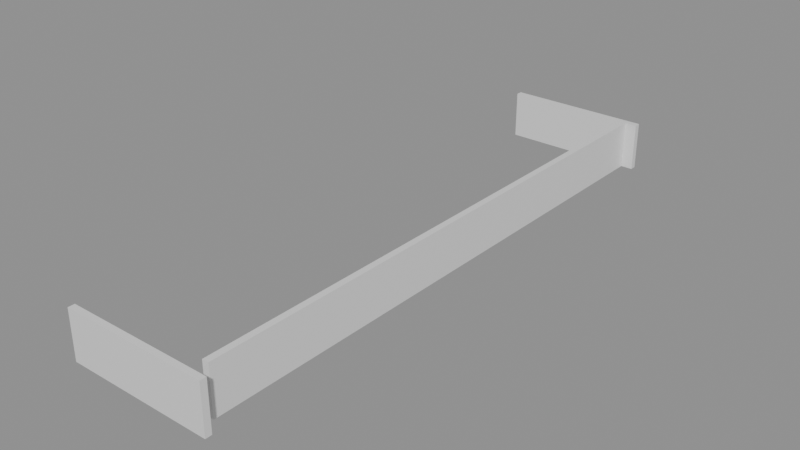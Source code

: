 # Source: building_lego.blend  (saved by Blender 5.0.119; exported with 4.5.12 LTS)
import bpy
from mathutils import Matrix  # noqa: F401  (used for matrix-valued properties, if any)

bpy.ops.wm.read_factory_settings(use_empty=True)
scene = bpy.context.scene
scene.name = 'Scene'

# ---- collections
col_01_paredes_externas = bpy.data.collections.new('01_Paredes_Externas'); scene.collection.children.link(col_01_paredes_externas)

# ---- materials (node trees are filled in below, after node groups)
mat_mat_parede_externa = bpy.data.materials.new('Mat_Parede_Externa')

# ---- material node trees
mat_mat_parede_externa.use_nodes = True; mat_mat_parede_externa.node_tree.nodes.clear()
_N = mat_mat_parede_externa.node_tree.nodes; _L = mat_mat_parede_externa.node_tree.links
n0 = _N.new('ShaderNodeBsdfPrincipled'); n0.name = 'BSDF - Pré-fundamentado'; n0.location = (-200, 100)
n1 = _N.new('ShaderNodeOutputMaterial'); n1.name = 'Saída de material'; n1.location = (200, 100)
_L.new(n0.outputs[0], n1.inputs[0])
n1.is_active_output = True

# ---- meshes
me_bloco_dungeon_wall_4568_1647_z0 = bpy.data.meshes.new('Bloco_dungeon_wall_4568_1647_z0')
me_bloco_dungeon_wall_4568_1647_z0.from_pydata([(-0.5, -0.175, -1.32), (0.5, -0.175, -1.32), (0.5, 0.175, -1.32), (-0.5, 0.175, -1.32), (-0.5, -0.175, 1.32), (0.5, -0.175, 1.32), (0.5, 0.175, 1.32), (-0.5, 0.175, 1.32)], [], [(0, 1, 2, 3), (4, 7, 6, 5), (0, 4, 5, 1), (2, 6, 7, 3), (0, 3, 7, 4), (1, 5, 6, 2)])
me_bloco_dungeon_wall_4568_1647_z0.materials.append(mat_mat_parede_externa)
me_bloco_dungeon_wall_4568_1647_z0.update()
me_bloco_dungeon_wall_4569_1647_z0 = bpy.data.meshes.new('Bloco_dungeon_wall_4569_1647_z0')
me_bloco_dungeon_wall_4569_1647_z0.from_pydata([(-0.5, -0.175, -1.32), (0.5, -0.175, -1.32), (0.5, 0.175, -1.32), (-0.5, 0.175, -1.32), (-0.5, -0.175, 1.32), (0.5, -0.175, 1.32), (0.5, 0.175, 1.32), (-0.5, 0.175, 1.32)], [], [(0, 1, 2, 3), (4, 7, 6, 5), (0, 4, 5, 1), (2, 6, 7, 3), (0, 3, 7, 4), (1, 5, 6, 2)])
me_bloco_dungeon_wall_4569_1647_z0.materials.append(mat_mat_parede_externa)
me_bloco_dungeon_wall_4569_1647_z0.update()
me_bloco_dungeon_wall_4570_1647_z0 = bpy.data.meshes.new('Bloco_dungeon_wall_4570_1647_z0')
me_bloco_dungeon_wall_4570_1647_z0.from_pydata([(-0.5, -0.175, -1.32), (0.5, -0.175, -1.32), (0.5, 0.175, -1.32), (-0.5, 0.175, -1.32), (-0.5, -0.175, 1.32), (0.5, -0.175, 1.32), (0.5, 0.175, 1.32), (-0.5, 0.175, 1.32)], [], [(0, 1, 2, 3), (4, 7, 6, 5), (0, 4, 5, 1), (2, 6, 7, 3), (0, 3, 7, 4), (1, 5, 6, 2)])
me_bloco_dungeon_wall_4570_1647_z0.materials.append(mat_mat_parede_externa)
me_bloco_dungeon_wall_4570_1647_z0.update()
me_bloco_dungeon_wall_4571_1647_z0 = bpy.data.meshes.new('Bloco_dungeon_wall_4571_1647_z0')
me_bloco_dungeon_wall_4571_1647_z0.from_pydata([(-0.5, -0.175, -1.32), (0.5, -0.175, -1.32), (0.5, 0.175, -1.32), (-0.5, 0.175, -1.32), (-0.5, -0.175, 1.32), (0.5, -0.175, 1.32), (0.5, 0.175, 1.32), (-0.5, 0.175, 1.32)], [], [(0, 1, 2, 3), (4, 7, 6, 5), (0, 4, 5, 1), (2, 6, 7, 3), (0, 3, 7, 4), (1, 5, 6, 2)])
me_bloco_dungeon_wall_4571_1647_z0.materials.append(mat_mat_parede_externa)
me_bloco_dungeon_wall_4571_1647_z0.update()
me_bloco_dungeon_wall_4572_1647_z0 = bpy.data.meshes.new('Bloco_dungeon_wall_4572_1647_z0')
me_bloco_dungeon_wall_4572_1647_z0.from_pydata([(-0.5, -0.175, -1.32), (0.5, -0.175, -1.32), (0.5, 0.175, -1.32), (-0.5, 0.175, -1.32), (-0.5, -0.175, 1.32), (0.5, -0.175, 1.32), (0.5, 0.175, 1.32), (-0.5, 0.175, 1.32)], [], [(0, 1, 2, 3), (4, 7, 6, 5), (0, 4, 5, 1), (2, 6, 7, 3), (0, 3, 7, 4), (1, 5, 6, 2)])
me_bloco_dungeon_wall_4572_1647_z0.materials.append(mat_mat_parede_externa)
me_bloco_dungeon_wall_4572_1647_z0.update()
me_bloco_dungeon_wall_4573_1647_z0 = bpy.data.meshes.new('Bloco_dungeon_wall_4573_1647_z0')
me_bloco_dungeon_wall_4573_1647_z0.from_pydata([(-0.5, -0.175, -1.32), (0.5, -0.175, -1.32), (0.5, 0.175, -1.32), (-0.5, 0.175, -1.32), (-0.5, -0.175, 1.32), (0.5, -0.175, 1.32), (0.5, 0.175, 1.32), (-0.5, 0.175, 1.32)], [], [(0, 1, 2, 3), (4, 7, 6, 5), (0, 4, 5, 1), (2, 6, 7, 3), (0, 3, 7, 4), (1, 5, 6, 2)])
me_bloco_dungeon_wall_4573_1647_z0.materials.append(mat_mat_parede_externa)
me_bloco_dungeon_wall_4573_1647_z0.update()
me_bloco_dungeon_wall_4574_1647_z0 = bpy.data.meshes.new('Bloco_dungeon_wall_4574_1647_z0')
me_bloco_dungeon_wall_4574_1647_z0.from_pydata([(-0.5, -0.175, -1.32), (0.5, -0.175, -1.32), (0.5, 0.175, -1.32), (-0.5, 0.175, -1.32), (-0.5, -0.175, 1.32), (0.5, -0.175, 1.32), (0.5, 0.175, 1.32), (-0.5, 0.175, 1.32)], [], [(0, 1, 2, 3), (4, 7, 6, 5), (0, 4, 5, 1), (2, 6, 7, 3), (0, 3, 7, 4), (1, 5, 6, 2)])
me_bloco_dungeon_wall_4574_1647_z0.materials.append(mat_mat_parede_externa)
me_bloco_dungeon_wall_4574_1647_z0.update()
me_bloco_dungeon_wall_4575_1647_z0 = bpy.data.meshes.new('Bloco_dungeon_wall_4575_1647_z0')
me_bloco_dungeon_wall_4575_1647_z0.from_pydata([(-0.5, -0.175, -1.32), (0.5, -0.175, -1.32), (0.5, 0.175, -1.32), (-0.5, 0.175, -1.32), (-0.5, -0.175, 1.32), (0.5, -0.175, 1.32), (0.5, 0.175, 1.32), (-0.5, 0.175, 1.32)], [], [(0, 1, 2, 3), (4, 7, 6, 5), (0, 4, 5, 1), (2, 6, 7, 3), (0, 3, 7, 4), (1, 5, 6, 2)])
me_bloco_dungeon_wall_4575_1647_z0.materials.append(mat_mat_parede_externa)
me_bloco_dungeon_wall_4575_1647_z0.update()
me_bloco_dungeon_wall_4568_1679_z0 = bpy.data.meshes.new('Bloco_dungeon_wall_4568_1679_z0')
me_bloco_dungeon_wall_4568_1679_z0.from_pydata([(-0.5, -0.175, -1.32), (0.5, -0.175, -1.32), (0.5, 0.175, -1.32), (-0.5, 0.175, -1.32), (-0.5, -0.175, 1.32), (0.5, -0.175, 1.32), (0.5, 0.175, 1.32), (-0.5, 0.175, 1.32)], [], [(0, 1, 2, 3), (4, 7, 6, 5), (0, 4, 5, 1), (2, 6, 7, 3), (0, 3, 7, 4), (1, 5, 6, 2)])
me_bloco_dungeon_wall_4568_1679_z0.materials.append(mat_mat_parede_externa)
me_bloco_dungeon_wall_4568_1679_z0.update()
me_bloco_dungeon_wall_4569_1679_z0 = bpy.data.meshes.new('Bloco_dungeon_wall_4569_1679_z0')
me_bloco_dungeon_wall_4569_1679_z0.from_pydata([(-0.5, -0.175, -1.32), (0.5, -0.175, -1.32), (0.5, 0.175, -1.32), (-0.5, 0.175, -1.32), (-0.5, -0.175, 1.32), (0.5, -0.175, 1.32), (0.5, 0.175, 1.32), (-0.5, 0.175, 1.32)], [], [(0, 1, 2, 3), (4, 7, 6, 5), (0, 4, 5, 1), (2, 6, 7, 3), (0, 3, 7, 4), (1, 5, 6, 2)])
me_bloco_dungeon_wall_4569_1679_z0.materials.append(mat_mat_parede_externa)
me_bloco_dungeon_wall_4569_1679_z0.update()
me_bloco_dungeon_wall_4570_1679_z0 = bpy.data.meshes.new('Bloco_dungeon_wall_4570_1679_z0')
me_bloco_dungeon_wall_4570_1679_z0.from_pydata([(-0.5, -0.175, -1.32), (0.5, -0.175, -1.32), (0.5, 0.175, -1.32), (-0.5, 0.175, -1.32), (-0.5, -0.175, 1.32), (0.5, -0.175, 1.32), (0.5, 0.175, 1.32), (-0.5, 0.175, 1.32)], [], [(0, 1, 2, 3), (4, 7, 6, 5), (0, 4, 5, 1), (2, 6, 7, 3), (0, 3, 7, 4), (1, 5, 6, 2)])
me_bloco_dungeon_wall_4570_1679_z0.materials.append(mat_mat_parede_externa)
me_bloco_dungeon_wall_4570_1679_z0.update()
me_bloco_dungeon_wall_4571_1679_z0 = bpy.data.meshes.new('Bloco_dungeon_wall_4571_1679_z0')
me_bloco_dungeon_wall_4571_1679_z0.from_pydata([(-0.5, -0.175, -1.32), (0.5, -0.175, -1.32), (0.5, 0.175, -1.32), (-0.5, 0.175, -1.32), (-0.5, -0.175, 1.32), (0.5, -0.175, 1.32), (0.5, 0.175, 1.32), (-0.5, 0.175, 1.32)], [], [(0, 1, 2, 3), (4, 7, 6, 5), (0, 4, 5, 1), (2, 6, 7, 3), (0, 3, 7, 4), (1, 5, 6, 2)])
me_bloco_dungeon_wall_4571_1679_z0.materials.append(mat_mat_parede_externa)
me_bloco_dungeon_wall_4571_1679_z0.update()
me_bloco_dungeon_wall_4572_1679_z0 = bpy.data.meshes.new('Bloco_dungeon_wall_4572_1679_z0')
me_bloco_dungeon_wall_4572_1679_z0.from_pydata([(-0.5, -0.175, -1.32), (0.5, -0.175, -1.32), (0.5, 0.175, -1.32), (-0.5, 0.175, -1.32), (-0.5, -0.175, 1.32), (0.5, -0.175, 1.32), (0.5, 0.175, 1.32), (-0.5, 0.175, 1.32)], [], [(0, 1, 2, 3), (4, 7, 6, 5), (0, 4, 5, 1), (2, 6, 7, 3), (0, 3, 7, 4), (1, 5, 6, 2)])
me_bloco_dungeon_wall_4572_1679_z0.materials.append(mat_mat_parede_externa)
me_bloco_dungeon_wall_4572_1679_z0.update()
me_bloco_dungeon_wall_4573_1679_z0 = bpy.data.meshes.new('Bloco_dungeon_wall_4573_1679_z0')
me_bloco_dungeon_wall_4573_1679_z0.from_pydata([(-0.5, -0.175, -1.32), (0.5, -0.175, -1.32), (0.5, 0.175, -1.32), (-0.5, 0.175, -1.32), (-0.5, -0.175, 1.32), (0.5, -0.175, 1.32), (0.5, 0.175, 1.32), (-0.5, 0.175, 1.32)], [], [(0, 1, 2, 3), (4, 7, 6, 5), (0, 4, 5, 1), (2, 6, 7, 3), (0, 3, 7, 4), (1, 5, 6, 2)])
me_bloco_dungeon_wall_4573_1679_z0.materials.append(mat_mat_parede_externa)
me_bloco_dungeon_wall_4573_1679_z0.update()
me_bloco_dungeon_wall_4574_1679_z0 = bpy.data.meshes.new('Bloco_dungeon_wall_4574_1679_z0')
me_bloco_dungeon_wall_4574_1679_z0.from_pydata([(-0.5, -0.175, -1.32), (0.5, -0.175, -1.32), (0.5, 0.175, -1.32), (-0.5, 0.175, -1.32), (-0.5, -0.175, 1.32), (0.5, -0.175, 1.32), (0.5, 0.175, 1.32), (-0.5, 0.175, 1.32)], [], [(0, 1, 2, 3), (4, 7, 6, 5), (0, 4, 5, 1), (2, 6, 7, 3), (0, 3, 7, 4), (1, 5, 6, 2)])
me_bloco_dungeon_wall_4574_1679_z0.materials.append(mat_mat_parede_externa)
me_bloco_dungeon_wall_4574_1679_z0.update()
me_bloco_dungeon_wall_4575_1679_z0 = bpy.data.meshes.new('Bloco_dungeon_wall_4575_1679_z0')
me_bloco_dungeon_wall_4575_1679_z0.from_pydata([(-0.5, -0.175, -1.32), (0.5, -0.175, -1.32), (0.5, 0.175, -1.32), (-0.5, 0.175, -1.32), (-0.5, -0.175, 1.32), (0.5, -0.175, 1.32), (0.5, 0.175, 1.32), (-0.5, 0.175, 1.32)], [], [(0, 1, 2, 3), (4, 7, 6, 5), (0, 4, 5, 1), (2, 6, 7, 3), (0, 3, 7, 4), (1, 5, 6, 2)])
me_bloco_dungeon_wall_4575_1679_z0.materials.append(mat_mat_parede_externa)
me_bloco_dungeon_wall_4575_1679_z0.update()
me_bloco_dungeon_wall_4575_1648_z0 = bpy.data.meshes.new('Bloco_dungeon_wall_4575_1648_z0')
me_bloco_dungeon_wall_4575_1648_z0.from_pydata([(-0.175, -0.5, -1.32), (0.175, -0.5, -1.32), (0.175, 0.5, -1.32), (-0.175, 0.5, -1.32), (-0.175, -0.5, 1.32), (0.175, -0.5, 1.32), (0.175, 0.5, 1.32), (-0.175, 0.5, 1.32)], [], [(0, 1, 2, 3), (4, 7, 6, 5), (0, 4, 5, 1), (2, 6, 7, 3), (0, 3, 7, 4), (1, 5, 6, 2)])
me_bloco_dungeon_wall_4575_1648_z0.materials.append(mat_mat_parede_externa)
me_bloco_dungeon_wall_4575_1648_z0.update()
me_bloco_dungeon_wall_4575_1649_z0 = bpy.data.meshes.new('Bloco_dungeon_wall_4575_1649_z0')
me_bloco_dungeon_wall_4575_1649_z0.from_pydata([(-0.175, -0.5, -1.32), (0.175, -0.5, -1.32), (0.175, 0.5, -1.32), (-0.175, 0.5, -1.32), (-0.175, -0.5, 1.32), (0.175, -0.5, 1.32), (0.175, 0.5, 1.32), (-0.175, 0.5, 1.32)], [], [(0, 1, 2, 3), (4, 7, 6, 5), (0, 4, 5, 1), (2, 6, 7, 3), (0, 3, 7, 4), (1, 5, 6, 2)])
me_bloco_dungeon_wall_4575_1649_z0.materials.append(mat_mat_parede_externa)
me_bloco_dungeon_wall_4575_1649_z0.update()
me_bloco_dungeon_wall_4575_1650_z0 = bpy.data.meshes.new('Bloco_dungeon_wall_4575_1650_z0')
me_bloco_dungeon_wall_4575_1650_z0.from_pydata([(-0.175, -0.5, -1.32), (0.175, -0.5, -1.32), (0.175, 0.5, -1.32), (-0.175, 0.5, -1.32), (-0.175, -0.5, 1.32), (0.175, -0.5, 1.32), (0.175, 0.5, 1.32), (-0.175, 0.5, 1.32)], [], [(0, 1, 2, 3), (4, 7, 6, 5), (0, 4, 5, 1), (2, 6, 7, 3), (0, 3, 7, 4), (1, 5, 6, 2)])
me_bloco_dungeon_wall_4575_1650_z0.materials.append(mat_mat_parede_externa)
me_bloco_dungeon_wall_4575_1650_z0.update()
me_bloco_dungeon_wall_4575_1651_z0 = bpy.data.meshes.new('Bloco_dungeon_wall_4575_1651_z0')
me_bloco_dungeon_wall_4575_1651_z0.from_pydata([(-0.175, -0.5, -1.32), (0.175, -0.5, -1.32), (0.175, 0.5, -1.32), (-0.175, 0.5, -1.32), (-0.175, -0.5, 1.32), (0.175, -0.5, 1.32), (0.175, 0.5, 1.32), (-0.175, 0.5, 1.32)], [], [(0, 1, 2, 3), (4, 7, 6, 5), (0, 4, 5, 1), (2, 6, 7, 3), (0, 3, 7, 4), (1, 5, 6, 2)])
me_bloco_dungeon_wall_4575_1651_z0.materials.append(mat_mat_parede_externa)
me_bloco_dungeon_wall_4575_1651_z0.update()
me_bloco_dungeon_wall_4575_1652_z0 = bpy.data.meshes.new('Bloco_dungeon_wall_4575_1652_z0')
me_bloco_dungeon_wall_4575_1652_z0.from_pydata([(-0.175, -0.5, -1.32), (0.175, -0.5, -1.32), (0.175, 0.5, -1.32), (-0.175, 0.5, -1.32), (-0.175, -0.5, 1.32), (0.175, -0.5, 1.32), (0.175, 0.5, 1.32), (-0.175, 0.5, 1.32)], [], [(0, 1, 2, 3), (4, 7, 6, 5), (0, 4, 5, 1), (2, 6, 7, 3), (0, 3, 7, 4), (1, 5, 6, 2)])
me_bloco_dungeon_wall_4575_1652_z0.materials.append(mat_mat_parede_externa)
me_bloco_dungeon_wall_4575_1652_z0.update()
me_bloco_dungeon_wall_4575_1653_z0 = bpy.data.meshes.new('Bloco_dungeon_wall_4575_1653_z0')
me_bloco_dungeon_wall_4575_1653_z0.from_pydata([(-0.175, -0.5, -1.32), (0.175, -0.5, -1.32), (0.175, 0.5, -1.32), (-0.175, 0.5, -1.32), (-0.175, -0.5, 1.32), (0.175, -0.5, 1.32), (0.175, 0.5, 1.32), (-0.175, 0.5, 1.32)], [], [(0, 1, 2, 3), (4, 7, 6, 5), (0, 4, 5, 1), (2, 6, 7, 3), (0, 3, 7, 4), (1, 5, 6, 2)])
me_bloco_dungeon_wall_4575_1653_z0.materials.append(mat_mat_parede_externa)
me_bloco_dungeon_wall_4575_1653_z0.update()
me_bloco_dungeon_wall_4575_1654_z0 = bpy.data.meshes.new('Bloco_dungeon_wall_4575_1654_z0')
me_bloco_dungeon_wall_4575_1654_z0.from_pydata([(-0.175, -0.5, -1.32), (0.175, -0.5, -1.32), (0.175, 0.5, -1.32), (-0.175, 0.5, -1.32), (-0.175, -0.5, 1.32), (0.175, -0.5, 1.32), (0.175, 0.5, 1.32), (-0.175, 0.5, 1.32)], [], [(0, 1, 2, 3), (4, 7, 6, 5), (0, 4, 5, 1), (2, 6, 7, 3), (0, 3, 7, 4), (1, 5, 6, 2)])
me_bloco_dungeon_wall_4575_1654_z0.materials.append(mat_mat_parede_externa)
me_bloco_dungeon_wall_4575_1654_z0.update()
me_bloco_dungeon_wall_4575_1655_z0 = bpy.data.meshes.new('Bloco_dungeon_wall_4575_1655_z0')
me_bloco_dungeon_wall_4575_1655_z0.from_pydata([(-0.175, -0.5, -1.32), (0.175, -0.5, -1.32), (0.175, 0.5, -1.32), (-0.175, 0.5, -1.32), (-0.175, -0.5, 1.32), (0.175, -0.5, 1.32), (0.175, 0.5, 1.32), (-0.175, 0.5, 1.32)], [], [(0, 1, 2, 3), (4, 7, 6, 5), (0, 4, 5, 1), (2, 6, 7, 3), (0, 3, 7, 4), (1, 5, 6, 2)])
me_bloco_dungeon_wall_4575_1655_z0.materials.append(mat_mat_parede_externa)
me_bloco_dungeon_wall_4575_1655_z0.update()
me_bloco_dungeon_wall_4575_1656_z0 = bpy.data.meshes.new('Bloco_dungeon_wall_4575_1656_z0')
me_bloco_dungeon_wall_4575_1656_z0.from_pydata([(-0.175, -0.5, -1.32), (0.175, -0.5, -1.32), (0.175, 0.5, -1.32), (-0.175, 0.5, -1.32), (-0.175, -0.5, 1.32), (0.175, -0.5, 1.32), (0.175, 0.5, 1.32), (-0.175, 0.5, 1.32)], [], [(0, 1, 2, 3), (4, 7, 6, 5), (0, 4, 5, 1), (2, 6, 7, 3), (0, 3, 7, 4), (1, 5, 6, 2)])
me_bloco_dungeon_wall_4575_1656_z0.materials.append(mat_mat_parede_externa)
me_bloco_dungeon_wall_4575_1656_z0.update()
me_bloco_dungeon_wall_4575_1657_z0 = bpy.data.meshes.new('Bloco_dungeon_wall_4575_1657_z0')
me_bloco_dungeon_wall_4575_1657_z0.from_pydata([(-0.175, -0.5, -1.32), (0.175, -0.5, -1.32), (0.175, 0.5, -1.32), (-0.175, 0.5, -1.32), (-0.175, -0.5, 1.32), (0.175, -0.5, 1.32), (0.175, 0.5, 1.32), (-0.175, 0.5, 1.32)], [], [(0, 1, 2, 3), (4, 7, 6, 5), (0, 4, 5, 1), (2, 6, 7, 3), (0, 3, 7, 4), (1, 5, 6, 2)])
me_bloco_dungeon_wall_4575_1657_z0.materials.append(mat_mat_parede_externa)
me_bloco_dungeon_wall_4575_1657_z0.update()
me_bloco_dungeon_wall_4575_1658_z0 = bpy.data.meshes.new('Bloco_dungeon_wall_4575_1658_z0')
me_bloco_dungeon_wall_4575_1658_z0.from_pydata([(-0.175, -0.5, -1.32), (0.175, -0.5, -1.32), (0.175, 0.5, -1.32), (-0.175, 0.5, -1.32), (-0.175, -0.5, 1.32), (0.175, -0.5, 1.32), (0.175, 0.5, 1.32), (-0.175, 0.5, 1.32)], [], [(0, 1, 2, 3), (4, 7, 6, 5), (0, 4, 5, 1), (2, 6, 7, 3), (0, 3, 7, 4), (1, 5, 6, 2)])
me_bloco_dungeon_wall_4575_1658_z0.materials.append(mat_mat_parede_externa)
me_bloco_dungeon_wall_4575_1658_z0.update()
me_bloco_dungeon_wall_4575_1659_z0 = bpy.data.meshes.new('Bloco_dungeon_wall_4575_1659_z0')
me_bloco_dungeon_wall_4575_1659_z0.from_pydata([(-0.175, -0.5, -1.32), (0.175, -0.5, -1.32), (0.175, 0.5, -1.32), (-0.175, 0.5, -1.32), (-0.175, -0.5, 1.32), (0.175, -0.5, 1.32), (0.175, 0.5, 1.32), (-0.175, 0.5, 1.32)], [], [(0, 1, 2, 3), (4, 7, 6, 5), (0, 4, 5, 1), (2, 6, 7, 3), (0, 3, 7, 4), (1, 5, 6, 2)])
me_bloco_dungeon_wall_4575_1659_z0.materials.append(mat_mat_parede_externa)
me_bloco_dungeon_wall_4575_1659_z0.update()
me_bloco_dungeon_wall_4575_1660_z0 = bpy.data.meshes.new('Bloco_dungeon_wall_4575_1660_z0')
me_bloco_dungeon_wall_4575_1660_z0.from_pydata([(-0.175, -0.5, -1.32), (0.175, -0.5, -1.32), (0.175, 0.5, -1.32), (-0.175, 0.5, -1.32), (-0.175, -0.5, 1.32), (0.175, -0.5, 1.32), (0.175, 0.5, 1.32), (-0.175, 0.5, 1.32)], [], [(0, 1, 2, 3), (4, 7, 6, 5), (0, 4, 5, 1), (2, 6, 7, 3), (0, 3, 7, 4), (1, 5, 6, 2)])
me_bloco_dungeon_wall_4575_1660_z0.materials.append(mat_mat_parede_externa)
me_bloco_dungeon_wall_4575_1660_z0.update()
me_bloco_dungeon_wall_4575_1661_z0 = bpy.data.meshes.new('Bloco_dungeon_wall_4575_1661_z0')
me_bloco_dungeon_wall_4575_1661_z0.from_pydata([(-0.175, -0.5, -1.32), (0.175, -0.5, -1.32), (0.175, 0.5, -1.32), (-0.175, 0.5, -1.32), (-0.175, -0.5, 1.32), (0.175, -0.5, 1.32), (0.175, 0.5, 1.32), (-0.175, 0.5, 1.32)], [], [(0, 1, 2, 3), (4, 7, 6, 5), (0, 4, 5, 1), (2, 6, 7, 3), (0, 3, 7, 4), (1, 5, 6, 2)])
me_bloco_dungeon_wall_4575_1661_z0.materials.append(mat_mat_parede_externa)
me_bloco_dungeon_wall_4575_1661_z0.update()
me_bloco_dungeon_wall_4575_1662_z0 = bpy.data.meshes.new('Bloco_dungeon_wall_4575_1662_z0')
me_bloco_dungeon_wall_4575_1662_z0.from_pydata([(-0.175, -0.5, -1.32), (0.175, -0.5, -1.32), (0.175, 0.5, -1.32), (-0.175, 0.5, -1.32), (-0.175, -0.5, 1.32), (0.175, -0.5, 1.32), (0.175, 0.5, 1.32), (-0.175, 0.5, 1.32)], [], [(0, 1, 2, 3), (4, 7, 6, 5), (0, 4, 5, 1), (2, 6, 7, 3), (0, 3, 7, 4), (1, 5, 6, 2)])
me_bloco_dungeon_wall_4575_1662_z0.materials.append(mat_mat_parede_externa)
me_bloco_dungeon_wall_4575_1662_z0.update()
me_bloco_dungeon_wall_4575_1663_z0 = bpy.data.meshes.new('Bloco_dungeon_wall_4575_1663_z0')
me_bloco_dungeon_wall_4575_1663_z0.from_pydata([(-0.175, -0.5, -1.32), (0.175, -0.5, -1.32), (0.175, 0.5, -1.32), (-0.175, 0.5, -1.32), (-0.175, -0.5, 1.32), (0.175, -0.5, 1.32), (0.175, 0.5, 1.32), (-0.175, 0.5, 1.32)], [], [(0, 1, 2, 3), (4, 7, 6, 5), (0, 4, 5, 1), (2, 6, 7, 3), (0, 3, 7, 4), (1, 5, 6, 2)])
me_bloco_dungeon_wall_4575_1663_z0.materials.append(mat_mat_parede_externa)
me_bloco_dungeon_wall_4575_1663_z0.update()
me_bloco_dungeon_wall_4575_1664_z0 = bpy.data.meshes.new('Bloco_dungeon_wall_4575_1664_z0')
me_bloco_dungeon_wall_4575_1664_z0.from_pydata([(-0.175, -0.5, -1.32), (0.175, -0.5, -1.32), (0.175, 0.5, -1.32), (-0.175, 0.5, -1.32), (-0.175, -0.5, 1.32), (0.175, -0.5, 1.32), (0.175, 0.5, 1.32), (-0.175, 0.5, 1.32)], [], [(0, 1, 2, 3), (4, 7, 6, 5), (0, 4, 5, 1), (2, 6, 7, 3), (0, 3, 7, 4), (1, 5, 6, 2)])
me_bloco_dungeon_wall_4575_1664_z0.materials.append(mat_mat_parede_externa)
me_bloco_dungeon_wall_4575_1664_z0.update()
me_bloco_dungeon_wall_4575_1665_z0 = bpy.data.meshes.new('Bloco_dungeon_wall_4575_1665_z0')
me_bloco_dungeon_wall_4575_1665_z0.from_pydata([(-0.175, -0.5, -1.32), (0.175, -0.5, -1.32), (0.175, 0.5, -1.32), (-0.175, 0.5, -1.32), (-0.175, -0.5, 1.32), (0.175, -0.5, 1.32), (0.175, 0.5, 1.32), (-0.175, 0.5, 1.32)], [], [(0, 1, 2, 3), (4, 7, 6, 5), (0, 4, 5, 1), (2, 6, 7, 3), (0, 3, 7, 4), (1, 5, 6, 2)])
me_bloco_dungeon_wall_4575_1665_z0.materials.append(mat_mat_parede_externa)
me_bloco_dungeon_wall_4575_1665_z0.update()
me_bloco_dungeon_wall_4575_1666_z0 = bpy.data.meshes.new('Bloco_dungeon_wall_4575_1666_z0')
me_bloco_dungeon_wall_4575_1666_z0.from_pydata([(-0.175, -0.5, -1.32), (0.175, -0.5, -1.32), (0.175, 0.5, -1.32), (-0.175, 0.5, -1.32), (-0.175, -0.5, 1.32), (0.175, -0.5, 1.32), (0.175, 0.5, 1.32), (-0.175, 0.5, 1.32)], [], [(0, 1, 2, 3), (4, 7, 6, 5), (0, 4, 5, 1), (2, 6, 7, 3), (0, 3, 7, 4), (1, 5, 6, 2)])
me_bloco_dungeon_wall_4575_1666_z0.materials.append(mat_mat_parede_externa)
me_bloco_dungeon_wall_4575_1666_z0.update()
me_bloco_dungeon_wall_4575_1667_z0 = bpy.data.meshes.new('Bloco_dungeon_wall_4575_1667_z0')
me_bloco_dungeon_wall_4575_1667_z0.from_pydata([(-0.175, -0.5, -1.32), (0.175, -0.5, -1.32), (0.175, 0.5, -1.32), (-0.175, 0.5, -1.32), (-0.175, -0.5, 1.32), (0.175, -0.5, 1.32), (0.175, 0.5, 1.32), (-0.175, 0.5, 1.32)], [], [(0, 1, 2, 3), (4, 7, 6, 5), (0, 4, 5, 1), (2, 6, 7, 3), (0, 3, 7, 4), (1, 5, 6, 2)])
me_bloco_dungeon_wall_4575_1667_z0.materials.append(mat_mat_parede_externa)
me_bloco_dungeon_wall_4575_1667_z0.update()
me_bloco_dungeon_wall_4575_1668_z0 = bpy.data.meshes.new('Bloco_dungeon_wall_4575_1668_z0')
me_bloco_dungeon_wall_4575_1668_z0.from_pydata([(-0.175, -0.5, -1.32), (0.175, -0.5, -1.32), (0.175, 0.5, -1.32), (-0.175, 0.5, -1.32), (-0.175, -0.5, 1.32), (0.175, -0.5, 1.32), (0.175, 0.5, 1.32), (-0.175, 0.5, 1.32)], [], [(0, 1, 2, 3), (4, 7, 6, 5), (0, 4, 5, 1), (2, 6, 7, 3), (0, 3, 7, 4), (1, 5, 6, 2)])
me_bloco_dungeon_wall_4575_1668_z0.materials.append(mat_mat_parede_externa)
me_bloco_dungeon_wall_4575_1668_z0.update()
me_bloco_dungeon_wall_4575_1669_z0 = bpy.data.meshes.new('Bloco_dungeon_wall_4575_1669_z0')
me_bloco_dungeon_wall_4575_1669_z0.from_pydata([(-0.175, -0.5, -1.32), (0.175, -0.5, -1.32), (0.175, 0.5, -1.32), (-0.175, 0.5, -1.32), (-0.175, -0.5, 1.32), (0.175, -0.5, 1.32), (0.175, 0.5, 1.32), (-0.175, 0.5, 1.32)], [], [(0, 1, 2, 3), (4, 7, 6, 5), (0, 4, 5, 1), (2, 6, 7, 3), (0, 3, 7, 4), (1, 5, 6, 2)])
me_bloco_dungeon_wall_4575_1669_z0.materials.append(mat_mat_parede_externa)
me_bloco_dungeon_wall_4575_1669_z0.update()
me_bloco_dungeon_wall_4575_1670_z0 = bpy.data.meshes.new('Bloco_dungeon_wall_4575_1670_z0')
me_bloco_dungeon_wall_4575_1670_z0.from_pydata([(-0.175, -0.5, -1.32), (0.175, -0.5, -1.32), (0.175, 0.5, -1.32), (-0.175, 0.5, -1.32), (-0.175, -0.5, 1.32), (0.175, -0.5, 1.32), (0.175, 0.5, 1.32), (-0.175, 0.5, 1.32)], [], [(0, 1, 2, 3), (4, 7, 6, 5), (0, 4, 5, 1), (2, 6, 7, 3), (0, 3, 7, 4), (1, 5, 6, 2)])
me_bloco_dungeon_wall_4575_1670_z0.materials.append(mat_mat_parede_externa)
me_bloco_dungeon_wall_4575_1670_z0.update()
me_bloco_dungeon_wall_4575_1671_z0 = bpy.data.meshes.new('Bloco_dungeon_wall_4575_1671_z0')
me_bloco_dungeon_wall_4575_1671_z0.from_pydata([(-0.175, -0.5, -1.32), (0.175, -0.5, -1.32), (0.175, 0.5, -1.32), (-0.175, 0.5, -1.32), (-0.175, -0.5, 1.32), (0.175, -0.5, 1.32), (0.175, 0.5, 1.32), (-0.175, 0.5, 1.32)], [], [(0, 1, 2, 3), (4, 7, 6, 5), (0, 4, 5, 1), (2, 6, 7, 3), (0, 3, 7, 4), (1, 5, 6, 2)])
me_bloco_dungeon_wall_4575_1671_z0.materials.append(mat_mat_parede_externa)
me_bloco_dungeon_wall_4575_1671_z0.update()
me_bloco_dungeon_wall_4575_1672_z0 = bpy.data.meshes.new('Bloco_dungeon_wall_4575_1672_z0')
me_bloco_dungeon_wall_4575_1672_z0.from_pydata([(-0.175, -0.5, -1.32), (0.175, -0.5, -1.32), (0.175, 0.5, -1.32), (-0.175, 0.5, -1.32), (-0.175, -0.5, 1.32), (0.175, -0.5, 1.32), (0.175, 0.5, 1.32), (-0.175, 0.5, 1.32)], [], [(0, 1, 2, 3), (4, 7, 6, 5), (0, 4, 5, 1), (2, 6, 7, 3), (0, 3, 7, 4), (1, 5, 6, 2)])
me_bloco_dungeon_wall_4575_1672_z0.materials.append(mat_mat_parede_externa)
me_bloco_dungeon_wall_4575_1672_z0.update()
me_bloco_dungeon_wall_4575_1673_z0 = bpy.data.meshes.new('Bloco_dungeon_wall_4575_1673_z0')
me_bloco_dungeon_wall_4575_1673_z0.from_pydata([(-0.175, -0.5, -1.32), (0.175, -0.5, -1.32), (0.175, 0.5, -1.32), (-0.175, 0.5, -1.32), (-0.175, -0.5, 1.32), (0.175, -0.5, 1.32), (0.175, 0.5, 1.32), (-0.175, 0.5, 1.32)], [], [(0, 1, 2, 3), (4, 7, 6, 5), (0, 4, 5, 1), (2, 6, 7, 3), (0, 3, 7, 4), (1, 5, 6, 2)])
me_bloco_dungeon_wall_4575_1673_z0.materials.append(mat_mat_parede_externa)
me_bloco_dungeon_wall_4575_1673_z0.update()
me_bloco_dungeon_wall_4575_1674_z0 = bpy.data.meshes.new('Bloco_dungeon_wall_4575_1674_z0')
me_bloco_dungeon_wall_4575_1674_z0.from_pydata([(-0.175, -0.5, -1.32), (0.175, -0.5, -1.32), (0.175, 0.5, -1.32), (-0.175, 0.5, -1.32), (-0.175, -0.5, 1.32), (0.175, -0.5, 1.32), (0.175, 0.5, 1.32), (-0.175, 0.5, 1.32)], [], [(0, 1, 2, 3), (4, 7, 6, 5), (0, 4, 5, 1), (2, 6, 7, 3), (0, 3, 7, 4), (1, 5, 6, 2)])
me_bloco_dungeon_wall_4575_1674_z0.materials.append(mat_mat_parede_externa)
me_bloco_dungeon_wall_4575_1674_z0.update()
me_bloco_dungeon_wall_4575_1675_z0 = bpy.data.meshes.new('Bloco_dungeon_wall_4575_1675_z0')
me_bloco_dungeon_wall_4575_1675_z0.from_pydata([(-0.175, -0.5, -1.32), (0.175, -0.5, -1.32), (0.175, 0.5, -1.32), (-0.175, 0.5, -1.32), (-0.175, -0.5, 1.32), (0.175, -0.5, 1.32), (0.175, 0.5, 1.32), (-0.175, 0.5, 1.32)], [], [(0, 1, 2, 3), (4, 7, 6, 5), (0, 4, 5, 1), (2, 6, 7, 3), (0, 3, 7, 4), (1, 5, 6, 2)])
me_bloco_dungeon_wall_4575_1675_z0.materials.append(mat_mat_parede_externa)
me_bloco_dungeon_wall_4575_1675_z0.update()
me_bloco_dungeon_wall_4575_1676_z0 = bpy.data.meshes.new('Bloco_dungeon_wall_4575_1676_z0')
me_bloco_dungeon_wall_4575_1676_z0.from_pydata([(-0.175, -0.5, -1.32), (0.175, -0.5, -1.32), (0.175, 0.5, -1.32), (-0.175, 0.5, -1.32), (-0.175, -0.5, 1.32), (0.175, -0.5, 1.32), (0.175, 0.5, 1.32), (-0.175, 0.5, 1.32)], [], [(0, 1, 2, 3), (4, 7, 6, 5), (0, 4, 5, 1), (2, 6, 7, 3), (0, 3, 7, 4), (1, 5, 6, 2)])
me_bloco_dungeon_wall_4575_1676_z0.materials.append(mat_mat_parede_externa)
me_bloco_dungeon_wall_4575_1676_z0.update()
me_bloco_dungeon_wall_4575_1677_z0 = bpy.data.meshes.new('Bloco_dungeon_wall_4575_1677_z0')
me_bloco_dungeon_wall_4575_1677_z0.from_pydata([(-0.175, -0.5, -1.32), (0.175, -0.5, -1.32), (0.175, 0.5, -1.32), (-0.175, 0.5, -1.32), (-0.175, -0.5, 1.32), (0.175, -0.5, 1.32), (0.175, 0.5, 1.32), (-0.175, 0.5, 1.32)], [], [(0, 1, 2, 3), (4, 7, 6, 5), (0, 4, 5, 1), (2, 6, 7, 3), (0, 3, 7, 4), (1, 5, 6, 2)])
me_bloco_dungeon_wall_4575_1677_z0.materials.append(mat_mat_parede_externa)
me_bloco_dungeon_wall_4575_1677_z0.update()
me_bloco_dungeon_wall_4575_1678_z0 = bpy.data.meshes.new('Bloco_dungeon_wall_4575_1678_z0')
me_bloco_dungeon_wall_4575_1678_z0.from_pydata([(-0.175, -0.5, -1.32), (0.175, -0.5, -1.32), (0.175, 0.5, -1.32), (-0.175, 0.5, -1.32), (-0.175, -0.5, 1.32), (0.175, -0.5, 1.32), (0.175, 0.5, 1.32), (-0.175, 0.5, 1.32)], [], [(0, 1, 2, 3), (4, 7, 6, 5), (0, 4, 5, 1), (2, 6, 7, 3), (0, 3, 7, 4), (1, 5, 6, 2)])
me_bloco_dungeon_wall_4575_1678_z0.materials.append(mat_mat_parede_externa)
me_bloco_dungeon_wall_4575_1678_z0.update()

# ---- objects
ob_parede_externa_norte_y1647_x4568_4575 = bpy.data.objects.new('Parede_Externa_Norte_Y1647_X4568_4575', None)
ob_bloco_dungeon_wall_4568_1647_z0 = bpy.data.objects.new('Bloco_dungeon_wall_4568_1647_z0', me_bloco_dungeon_wall_4568_1647_z0)
ob_bloco_dungeon_wall_4569_1647_z0 = bpy.data.objects.new('Bloco_dungeon_wall_4569_1647_z0', me_bloco_dungeon_wall_4569_1647_z0)
ob_bloco_dungeon_wall_4570_1647_z0 = bpy.data.objects.new('Bloco_dungeon_wall_4570_1647_z0', me_bloco_dungeon_wall_4570_1647_z0)
ob_bloco_dungeon_wall_4571_1647_z0 = bpy.data.objects.new('Bloco_dungeon_wall_4571_1647_z0', me_bloco_dungeon_wall_4571_1647_z0)
ob_bloco_dungeon_wall_4572_1647_z0 = bpy.data.objects.new('Bloco_dungeon_wall_4572_1647_z0', me_bloco_dungeon_wall_4572_1647_z0)
ob_bloco_dungeon_wall_4573_1647_z0 = bpy.data.objects.new('Bloco_dungeon_wall_4573_1647_z0', me_bloco_dungeon_wall_4573_1647_z0)
ob_bloco_dungeon_wall_4574_1647_z0 = bpy.data.objects.new('Bloco_dungeon_wall_4574_1647_z0', me_bloco_dungeon_wall_4574_1647_z0)
ob_bloco_dungeon_wall_4575_1647_z0 = bpy.data.objects.new('Bloco_dungeon_wall_4575_1647_z0', me_bloco_dungeon_wall_4575_1647_z0)
ob_parede_externa_sul_y1679_x4568_4575 = bpy.data.objects.new('Parede_Externa_Sul_Y1679_X4568_4575', None)
ob_bloco_dungeon_wall_4568_1679_z0 = bpy.data.objects.new('Bloco_dungeon_wall_4568_1679_z0', me_bloco_dungeon_wall_4568_1679_z0)
ob_bloco_dungeon_wall_4569_1679_z0 = bpy.data.objects.new('Bloco_dungeon_wall_4569_1679_z0', me_bloco_dungeon_wall_4569_1679_z0)
ob_bloco_dungeon_wall_4570_1679_z0 = bpy.data.objects.new('Bloco_dungeon_wall_4570_1679_z0', me_bloco_dungeon_wall_4570_1679_z0)
ob_bloco_dungeon_wall_4571_1679_z0 = bpy.data.objects.new('Bloco_dungeon_wall_4571_1679_z0', me_bloco_dungeon_wall_4571_1679_z0)
ob_bloco_dungeon_wall_4572_1679_z0 = bpy.data.objects.new('Bloco_dungeon_wall_4572_1679_z0', me_bloco_dungeon_wall_4572_1679_z0)
ob_bloco_dungeon_wall_4573_1679_z0 = bpy.data.objects.new('Bloco_dungeon_wall_4573_1679_z0', me_bloco_dungeon_wall_4573_1679_z0)
ob_bloco_dungeon_wall_4574_1679_z0 = bpy.data.objects.new('Bloco_dungeon_wall_4574_1679_z0', me_bloco_dungeon_wall_4574_1679_z0)
ob_bloco_dungeon_wall_4575_1679_z0 = bpy.data.objects.new('Bloco_dungeon_wall_4575_1679_z0', me_bloco_dungeon_wall_4575_1679_z0)
ob_parede_externa_leste_x4575_y1648_1678 = bpy.data.objects.new('Parede_Externa_Leste_X4575_Y1648_1678', None)
ob_bloco_dungeon_wall_4575_1648_z0 = bpy.data.objects.new('Bloco_dungeon_wall_4575_1648_z0', me_bloco_dungeon_wall_4575_1648_z0)
ob_bloco_dungeon_wall_4575_1649_z0 = bpy.data.objects.new('Bloco_dungeon_wall_4575_1649_z0', me_bloco_dungeon_wall_4575_1649_z0)
ob_bloco_dungeon_wall_4575_1650_z0 = bpy.data.objects.new('Bloco_dungeon_wall_4575_1650_z0', me_bloco_dungeon_wall_4575_1650_z0)
ob_bloco_dungeon_wall_4575_1651_z0 = bpy.data.objects.new('Bloco_dungeon_wall_4575_1651_z0', me_bloco_dungeon_wall_4575_1651_z0)
ob_bloco_dungeon_wall_4575_1652_z0 = bpy.data.objects.new('Bloco_dungeon_wall_4575_1652_z0', me_bloco_dungeon_wall_4575_1652_z0)
ob_bloco_dungeon_wall_4575_1653_z0 = bpy.data.objects.new('Bloco_dungeon_wall_4575_1653_z0', me_bloco_dungeon_wall_4575_1653_z0)
ob_bloco_dungeon_wall_4575_1654_z0 = bpy.data.objects.new('Bloco_dungeon_wall_4575_1654_z0', me_bloco_dungeon_wall_4575_1654_z0)
ob_bloco_dungeon_wall_4575_1655_z0 = bpy.data.objects.new('Bloco_dungeon_wall_4575_1655_z0', me_bloco_dungeon_wall_4575_1655_z0)
ob_bloco_dungeon_wall_4575_1656_z0 = bpy.data.objects.new('Bloco_dungeon_wall_4575_1656_z0', me_bloco_dungeon_wall_4575_1656_z0)
ob_bloco_dungeon_wall_4575_1657_z0 = bpy.data.objects.new('Bloco_dungeon_wall_4575_1657_z0', me_bloco_dungeon_wall_4575_1657_z0)
ob_bloco_dungeon_wall_4575_1658_z0 = bpy.data.objects.new('Bloco_dungeon_wall_4575_1658_z0', me_bloco_dungeon_wall_4575_1658_z0)
ob_bloco_dungeon_wall_4575_1659_z0 = bpy.data.objects.new('Bloco_dungeon_wall_4575_1659_z0', me_bloco_dungeon_wall_4575_1659_z0)
ob_bloco_dungeon_wall_4575_1660_z0 = bpy.data.objects.new('Bloco_dungeon_wall_4575_1660_z0', me_bloco_dungeon_wall_4575_1660_z0)
ob_bloco_dungeon_wall_4575_1661_z0 = bpy.data.objects.new('Bloco_dungeon_wall_4575_1661_z0', me_bloco_dungeon_wall_4575_1661_z0)
ob_bloco_dungeon_wall_4575_1662_z0 = bpy.data.objects.new('Bloco_dungeon_wall_4575_1662_z0', me_bloco_dungeon_wall_4575_1662_z0)
ob_bloco_dungeon_wall_4575_1663_z0 = bpy.data.objects.new('Bloco_dungeon_wall_4575_1663_z0', me_bloco_dungeon_wall_4575_1663_z0)
ob_bloco_dungeon_wall_4575_1664_z0 = bpy.data.objects.new('Bloco_dungeon_wall_4575_1664_z0', me_bloco_dungeon_wall_4575_1664_z0)
ob_bloco_dungeon_wall_4575_1665_z0 = bpy.data.objects.new('Bloco_dungeon_wall_4575_1665_z0', me_bloco_dungeon_wall_4575_1665_z0)
ob_bloco_dungeon_wall_4575_1666_z0 = bpy.data.objects.new('Bloco_dungeon_wall_4575_1666_z0', me_bloco_dungeon_wall_4575_1666_z0)
ob_bloco_dungeon_wall_4575_1667_z0 = bpy.data.objects.new('Bloco_dungeon_wall_4575_1667_z0', me_bloco_dungeon_wall_4575_1667_z0)
ob_bloco_dungeon_wall_4575_1668_z0 = bpy.data.objects.new('Bloco_dungeon_wall_4575_1668_z0', me_bloco_dungeon_wall_4575_1668_z0)
ob_bloco_dungeon_wall_4575_1669_z0 = bpy.data.objects.new('Bloco_dungeon_wall_4575_1669_z0', me_bloco_dungeon_wall_4575_1669_z0)
ob_bloco_dungeon_wall_4575_1670_z0 = bpy.data.objects.new('Bloco_dungeon_wall_4575_1670_z0', me_bloco_dungeon_wall_4575_1670_z0)
ob_bloco_dungeon_wall_4575_1671_z0 = bpy.data.objects.new('Bloco_dungeon_wall_4575_1671_z0', me_bloco_dungeon_wall_4575_1671_z0)
ob_bloco_dungeon_wall_4575_1672_z0 = bpy.data.objects.new('Bloco_dungeon_wall_4575_1672_z0', me_bloco_dungeon_wall_4575_1672_z0)
ob_bloco_dungeon_wall_4575_1673_z0 = bpy.data.objects.new('Bloco_dungeon_wall_4575_1673_z0', me_bloco_dungeon_wall_4575_1673_z0)
ob_bloco_dungeon_wall_4575_1674_z0 = bpy.data.objects.new('Bloco_dungeon_wall_4575_1674_z0', me_bloco_dungeon_wall_4575_1674_z0)
ob_bloco_dungeon_wall_4575_1675_z0 = bpy.data.objects.new('Bloco_dungeon_wall_4575_1675_z0', me_bloco_dungeon_wall_4575_1675_z0)
ob_bloco_dungeon_wall_4575_1676_z0 = bpy.data.objects.new('Bloco_dungeon_wall_4575_1676_z0', me_bloco_dungeon_wall_4575_1676_z0)
ob_bloco_dungeon_wall_4575_1677_z0 = bpy.data.objects.new('Bloco_dungeon_wall_4575_1677_z0', me_bloco_dungeon_wall_4575_1677_z0)
ob_bloco_dungeon_wall_4575_1678_z0 = bpy.data.objects.new('Bloco_dungeon_wall_4575_1678_z0', me_bloco_dungeon_wall_4575_1678_z0)

# ---- transforms, parenting, visibility, modifiers, constraints
ob_parede_externa_norte_y1647_x4568_4575.location = (0.0, -16.0, 0.0)
ob_parede_externa_norte_y1647_x4568_4575.empty_display_type = 'CUBE'
ob_bloco_dungeon_wall_4568_1647_z0.parent = ob_parede_externa_norte_y1647_x4568_4575
ob_bloco_dungeon_wall_4568_1647_z0.matrix_parent_inverse = Matrix(((1.0, -0.0, 0.0, -0.0), (-0.0, 1.0, -0.0, 16.0), (0.0, -0.0, 1.0, -0.0), (-0.0, 0.0, -0.0, 1.0)))
ob_bloco_dungeon_wall_4568_1647_z0.location = (-3.5, -16.33, 1.32)
ob_bloco_dungeon_wall_4569_1647_z0.parent = ob_parede_externa_norte_y1647_x4568_4575
ob_bloco_dungeon_wall_4569_1647_z0.matrix_parent_inverse = Matrix(((1.0, -0.0, 0.0, -0.0), (-0.0, 1.0, -0.0, 16.0), (0.0, -0.0, 1.0, -0.0), (-0.0, 0.0, -0.0, 1.0)))
ob_bloco_dungeon_wall_4569_1647_z0.location = (-2.5, -16.33, 1.32)
ob_bloco_dungeon_wall_4570_1647_z0.parent = ob_parede_externa_norte_y1647_x4568_4575
ob_bloco_dungeon_wall_4570_1647_z0.matrix_parent_inverse = Matrix(((1.0, -0.0, 0.0, -0.0), (-0.0, 1.0, -0.0, 16.0), (0.0, -0.0, 1.0, -0.0), (-0.0, 0.0, -0.0, 1.0)))
ob_bloco_dungeon_wall_4570_1647_z0.location = (-1.5, -16.33, 1.32)
ob_bloco_dungeon_wall_4571_1647_z0.parent = ob_parede_externa_norte_y1647_x4568_4575
ob_bloco_dungeon_wall_4571_1647_z0.matrix_parent_inverse = Matrix(((1.0, -0.0, 0.0, -0.0), (-0.0, 1.0, -0.0, 16.0), (0.0, -0.0, 1.0, -0.0), (-0.0, 0.0, -0.0, 1.0)))
ob_bloco_dungeon_wall_4571_1647_z0.location = (-0.5, -16.33, 1.32)
ob_bloco_dungeon_wall_4572_1647_z0.parent = ob_parede_externa_norte_y1647_x4568_4575
ob_bloco_dungeon_wall_4572_1647_z0.matrix_parent_inverse = Matrix(((1.0, -0.0, 0.0, -0.0), (-0.0, 1.0, -0.0, 16.0), (0.0, -0.0, 1.0, -0.0), (-0.0, 0.0, -0.0, 1.0)))
ob_bloco_dungeon_wall_4572_1647_z0.location = (0.5, -16.33, 1.32)
ob_bloco_dungeon_wall_4573_1647_z0.parent = ob_parede_externa_norte_y1647_x4568_4575
ob_bloco_dungeon_wall_4573_1647_z0.matrix_parent_inverse = Matrix(((1.0, -0.0, 0.0, -0.0), (-0.0, 1.0, -0.0, 16.0), (0.0, -0.0, 1.0, -0.0), (-0.0, 0.0, -0.0, 1.0)))
ob_bloco_dungeon_wall_4573_1647_z0.location = (1.5, -16.33, 1.32)
ob_bloco_dungeon_wall_4574_1647_z0.parent = ob_parede_externa_norte_y1647_x4568_4575
ob_bloco_dungeon_wall_4574_1647_z0.matrix_parent_inverse = Matrix(((1.0, -0.0, 0.0, -0.0), (-0.0, 1.0, -0.0, 16.0), (0.0, -0.0, 1.0, -0.0), (-0.0, 0.0, -0.0, 1.0)))
ob_bloco_dungeon_wall_4574_1647_z0.location = (2.5, -16.33, 1.32)
ob_bloco_dungeon_wall_4575_1647_z0.parent = ob_parede_externa_norte_y1647_x4568_4575
ob_bloco_dungeon_wall_4575_1647_z0.matrix_parent_inverse = Matrix(((1.0, -0.0, 0.0, -0.0), (-0.0, 1.0, -0.0, 16.0), (0.0, -0.0, 1.0, -0.0), (-0.0, 0.0, -0.0, 1.0)))
ob_bloco_dungeon_wall_4575_1647_z0.location = (3.5, -16.33, 1.32)
ob_parede_externa_sul_y1679_x4568_4575.location = (0.0, 16.0, 0.0)
ob_parede_externa_sul_y1679_x4568_4575.empty_display_type = 'CUBE'
ob_bloco_dungeon_wall_4568_1679_z0.parent = ob_parede_externa_sul_y1679_x4568_4575
ob_bloco_dungeon_wall_4568_1679_z0.matrix_parent_inverse = Matrix(((1.0, -0.0, 0.0, -0.0), (-0.0, 1.0, -0.0, -16.0), (0.0, -0.0, 1.0, -0.0), (-0.0, 0.0, -0.0, 1.0)))
ob_bloco_dungeon_wall_4568_1679_z0.location = (-3.5, 15.68, 1.32)
ob_bloco_dungeon_wall_4569_1679_z0.parent = ob_parede_externa_sul_y1679_x4568_4575
ob_bloco_dungeon_wall_4569_1679_z0.matrix_parent_inverse = Matrix(((1.0, -0.0, 0.0, -0.0), (-0.0, 1.0, -0.0, -16.0), (0.0, -0.0, 1.0, -0.0), (-0.0, 0.0, -0.0, 1.0)))
ob_bloco_dungeon_wall_4569_1679_z0.location = (-2.5, 15.68, 1.32)
ob_bloco_dungeon_wall_4570_1679_z0.parent = ob_parede_externa_sul_y1679_x4568_4575
ob_bloco_dungeon_wall_4570_1679_z0.matrix_parent_inverse = Matrix(((1.0, -0.0, 0.0, -0.0), (-0.0, 1.0, -0.0, -16.0), (0.0, -0.0, 1.0, -0.0), (-0.0, 0.0, -0.0, 1.0)))
ob_bloco_dungeon_wall_4570_1679_z0.location = (-1.5, 15.68, 1.32)
ob_bloco_dungeon_wall_4571_1679_z0.parent = ob_parede_externa_sul_y1679_x4568_4575
ob_bloco_dungeon_wall_4571_1679_z0.matrix_parent_inverse = Matrix(((1.0, -0.0, 0.0, -0.0), (-0.0, 1.0, -0.0, -16.0), (0.0, -0.0, 1.0, -0.0), (-0.0, 0.0, -0.0, 1.0)))
ob_bloco_dungeon_wall_4571_1679_z0.location = (-0.5, 15.68, 1.32)
ob_bloco_dungeon_wall_4572_1679_z0.parent = ob_parede_externa_sul_y1679_x4568_4575
ob_bloco_dungeon_wall_4572_1679_z0.matrix_parent_inverse = Matrix(((1.0, -0.0, 0.0, -0.0), (-0.0, 1.0, -0.0, -16.0), (0.0, -0.0, 1.0, -0.0), (-0.0, 0.0, -0.0, 1.0)))
ob_bloco_dungeon_wall_4572_1679_z0.location = (0.5, 15.68, 1.32)
ob_bloco_dungeon_wall_4573_1679_z0.parent = ob_parede_externa_sul_y1679_x4568_4575
ob_bloco_dungeon_wall_4573_1679_z0.matrix_parent_inverse = Matrix(((1.0, -0.0, 0.0, -0.0), (-0.0, 1.0, -0.0, -16.0), (0.0, -0.0, 1.0, -0.0), (-0.0, 0.0, -0.0, 1.0)))
ob_bloco_dungeon_wall_4573_1679_z0.location = (1.5, 15.68, 1.32)
ob_bloco_dungeon_wall_4574_1679_z0.parent = ob_parede_externa_sul_y1679_x4568_4575
ob_bloco_dungeon_wall_4574_1679_z0.matrix_parent_inverse = Matrix(((1.0, -0.0, 0.0, -0.0), (-0.0, 1.0, -0.0, -16.0), (0.0, -0.0, 1.0, -0.0), (-0.0, 0.0, -0.0, 1.0)))
ob_bloco_dungeon_wall_4574_1679_z0.location = (2.5, 15.68, 1.32)
ob_bloco_dungeon_wall_4575_1679_z0.parent = ob_parede_externa_sul_y1679_x4568_4575
ob_bloco_dungeon_wall_4575_1679_z0.matrix_parent_inverse = Matrix(((1.0, -0.0, 0.0, -0.0), (-0.0, 1.0, -0.0, -16.0), (0.0, -0.0, 1.0, -0.0), (-0.0, 0.0, -0.0, 1.0)))
ob_bloco_dungeon_wall_4575_1679_z0.location = (3.5, 15.68, 1.32)
ob_parede_externa_leste_x4575_y1648_1678.location = (3.5, 0.0, 0.0)
ob_parede_externa_leste_x4575_y1648_1678.empty_display_type = 'CUBE'
ob_bloco_dungeon_wall_4575_1648_z0.parent = ob_parede_externa_leste_x4575_y1648_1678
ob_bloco_dungeon_wall_4575_1648_z0.matrix_parent_inverse = Matrix(((1.0, -0.0, 0.0, -3.5), (-0.0, 1.0, -0.0, 0.0), (0.0, -0.0, 1.0, -0.0), (-0.0, 0.0, -0.0, 1.0)))
ob_bloco_dungeon_wall_4575_1648_z0.location = (3.175, -15.0, 1.32)
ob_bloco_dungeon_wall_4575_1649_z0.parent = ob_parede_externa_leste_x4575_y1648_1678
ob_bloco_dungeon_wall_4575_1649_z0.matrix_parent_inverse = Matrix(((1.0, -0.0, 0.0, -3.5), (-0.0, 1.0, -0.0, 0.0), (0.0, -0.0, 1.0, -0.0), (-0.0, 0.0, -0.0, 1.0)))
ob_bloco_dungeon_wall_4575_1649_z0.location = (3.175, -14.0, 1.32)
ob_bloco_dungeon_wall_4575_1650_z0.parent = ob_parede_externa_leste_x4575_y1648_1678
ob_bloco_dungeon_wall_4575_1650_z0.matrix_parent_inverse = Matrix(((1.0, -0.0, 0.0, -3.5), (-0.0, 1.0, -0.0, 0.0), (0.0, -0.0, 1.0, -0.0), (-0.0, 0.0, -0.0, 1.0)))
ob_bloco_dungeon_wall_4575_1650_z0.location = (3.175, -13.0, 1.32)
ob_bloco_dungeon_wall_4575_1651_z0.parent = ob_parede_externa_leste_x4575_y1648_1678
ob_bloco_dungeon_wall_4575_1651_z0.matrix_parent_inverse = Matrix(((1.0, -0.0, 0.0, -3.5), (-0.0, 1.0, -0.0, 0.0), (0.0, -0.0, 1.0, -0.0), (-0.0, 0.0, -0.0, 1.0)))
ob_bloco_dungeon_wall_4575_1651_z0.location = (3.175, -12.0, 1.32)
ob_bloco_dungeon_wall_4575_1652_z0.parent = ob_parede_externa_leste_x4575_y1648_1678
ob_bloco_dungeon_wall_4575_1652_z0.matrix_parent_inverse = Matrix(((1.0, -0.0, 0.0, -3.5), (-0.0, 1.0, -0.0, 0.0), (0.0, -0.0, 1.0, -0.0), (-0.0, 0.0, -0.0, 1.0)))
ob_bloco_dungeon_wall_4575_1652_z0.location = (3.175, -11.0, 1.32)
ob_bloco_dungeon_wall_4575_1653_z0.parent = ob_parede_externa_leste_x4575_y1648_1678
ob_bloco_dungeon_wall_4575_1653_z0.matrix_parent_inverse = Matrix(((1.0, -0.0, 0.0, -3.5), (-0.0, 1.0, -0.0, 0.0), (0.0, -0.0, 1.0, -0.0), (-0.0, 0.0, -0.0, 1.0)))
ob_bloco_dungeon_wall_4575_1653_z0.location = (3.175, -10.0, 1.32)
ob_bloco_dungeon_wall_4575_1654_z0.parent = ob_parede_externa_leste_x4575_y1648_1678
ob_bloco_dungeon_wall_4575_1654_z0.matrix_parent_inverse = Matrix(((1.0, -0.0, 0.0, -3.5), (-0.0, 1.0, -0.0, 0.0), (0.0, -0.0, 1.0, -0.0), (-0.0, 0.0, -0.0, 1.0)))
ob_bloco_dungeon_wall_4575_1654_z0.location = (3.175, -9.0, 1.32)
ob_bloco_dungeon_wall_4575_1655_z0.parent = ob_parede_externa_leste_x4575_y1648_1678
ob_bloco_dungeon_wall_4575_1655_z0.matrix_parent_inverse = Matrix(((1.0, -0.0, 0.0, -3.5), (-0.0, 1.0, -0.0, 0.0), (0.0, -0.0, 1.0, -0.0), (-0.0, 0.0, -0.0, 1.0)))
ob_bloco_dungeon_wall_4575_1655_z0.location = (3.175, -8.0, 1.32)
ob_bloco_dungeon_wall_4575_1656_z0.parent = ob_parede_externa_leste_x4575_y1648_1678
ob_bloco_dungeon_wall_4575_1656_z0.matrix_parent_inverse = Matrix(((1.0, -0.0, 0.0, -3.5), (-0.0, 1.0, -0.0, 0.0), (0.0, -0.0, 1.0, -0.0), (-0.0, 0.0, -0.0, 1.0)))
ob_bloco_dungeon_wall_4575_1656_z0.location = (3.175, -7.0, 1.32)
ob_bloco_dungeon_wall_4575_1657_z0.parent = ob_parede_externa_leste_x4575_y1648_1678
ob_bloco_dungeon_wall_4575_1657_z0.matrix_parent_inverse = Matrix(((1.0, -0.0, 0.0, -3.5), (-0.0, 1.0, -0.0, 0.0), (0.0, -0.0, 1.0, -0.0), (-0.0, 0.0, -0.0, 1.0)))
ob_bloco_dungeon_wall_4575_1657_z0.location = (3.175, -6.0, 1.32)
ob_bloco_dungeon_wall_4575_1658_z0.parent = ob_parede_externa_leste_x4575_y1648_1678
ob_bloco_dungeon_wall_4575_1658_z0.matrix_parent_inverse = Matrix(((1.0, -0.0, 0.0, -3.5), (-0.0, 1.0, -0.0, 0.0), (0.0, -0.0, 1.0, -0.0), (-0.0, 0.0, -0.0, 1.0)))
ob_bloco_dungeon_wall_4575_1658_z0.location = (3.175, -5.0, 1.32)
ob_bloco_dungeon_wall_4575_1659_z0.parent = ob_parede_externa_leste_x4575_y1648_1678
ob_bloco_dungeon_wall_4575_1659_z0.matrix_parent_inverse = Matrix(((1.0, -0.0, 0.0, -3.5), (-0.0, 1.0, -0.0, 0.0), (0.0, -0.0, 1.0, -0.0), (-0.0, 0.0, -0.0, 1.0)))
ob_bloco_dungeon_wall_4575_1659_z0.location = (3.175, -4.0, 1.32)
ob_bloco_dungeon_wall_4575_1660_z0.parent = ob_parede_externa_leste_x4575_y1648_1678
ob_bloco_dungeon_wall_4575_1660_z0.matrix_parent_inverse = Matrix(((1.0, -0.0, 0.0, -3.5), (-0.0, 1.0, -0.0, 0.0), (0.0, -0.0, 1.0, -0.0), (-0.0, 0.0, -0.0, 1.0)))
ob_bloco_dungeon_wall_4575_1660_z0.location = (3.175, -3.0, 1.32)
ob_bloco_dungeon_wall_4575_1661_z0.parent = ob_parede_externa_leste_x4575_y1648_1678
ob_bloco_dungeon_wall_4575_1661_z0.matrix_parent_inverse = Matrix(((1.0, -0.0, 0.0, -3.5), (-0.0, 1.0, -0.0, 0.0), (0.0, -0.0, 1.0, -0.0), (-0.0, 0.0, -0.0, 1.0)))
ob_bloco_dungeon_wall_4575_1661_z0.location = (3.175, -2.0, 1.32)
ob_bloco_dungeon_wall_4575_1662_z0.parent = ob_parede_externa_leste_x4575_y1648_1678
ob_bloco_dungeon_wall_4575_1662_z0.matrix_parent_inverse = Matrix(((1.0, -0.0, 0.0, -3.5), (-0.0, 1.0, -0.0, 0.0), (0.0, -0.0, 1.0, -0.0), (-0.0, 0.0, -0.0, 1.0)))
ob_bloco_dungeon_wall_4575_1662_z0.location = (3.175, -1.0, 1.32)
ob_bloco_dungeon_wall_4575_1663_z0.parent = ob_parede_externa_leste_x4575_y1648_1678
ob_bloco_dungeon_wall_4575_1663_z0.matrix_parent_inverse = Matrix(((1.0, -0.0, 0.0, -3.5), (-0.0, 1.0, -0.0, 0.0), (0.0, -0.0, 1.0, -0.0), (-0.0, 0.0, -0.0, 1.0)))
ob_bloco_dungeon_wall_4575_1663_z0.location = (3.175, 0.0, 1.32)
ob_bloco_dungeon_wall_4575_1664_z0.parent = ob_parede_externa_leste_x4575_y1648_1678
ob_bloco_dungeon_wall_4575_1664_z0.matrix_parent_inverse = Matrix(((1.0, -0.0, 0.0, -3.5), (-0.0, 1.0, -0.0, 0.0), (0.0, -0.0, 1.0, -0.0), (-0.0, 0.0, -0.0, 1.0)))
ob_bloco_dungeon_wall_4575_1664_z0.location = (3.175, 1.0, 1.32)
ob_bloco_dungeon_wall_4575_1665_z0.parent = ob_parede_externa_leste_x4575_y1648_1678
ob_bloco_dungeon_wall_4575_1665_z0.matrix_parent_inverse = Matrix(((1.0, -0.0, 0.0, -3.5), (-0.0, 1.0, -0.0, 0.0), (0.0, -0.0, 1.0, -0.0), (-0.0, 0.0, -0.0, 1.0)))
ob_bloco_dungeon_wall_4575_1665_z0.location = (3.175, 2.0, 1.32)
ob_bloco_dungeon_wall_4575_1666_z0.parent = ob_parede_externa_leste_x4575_y1648_1678
ob_bloco_dungeon_wall_4575_1666_z0.matrix_parent_inverse = Matrix(((1.0, -0.0, 0.0, -3.5), (-0.0, 1.0, -0.0, 0.0), (0.0, -0.0, 1.0, -0.0), (-0.0, 0.0, -0.0, 1.0)))
ob_bloco_dungeon_wall_4575_1666_z0.location = (3.175, 3.0, 1.32)
ob_bloco_dungeon_wall_4575_1667_z0.parent = ob_parede_externa_leste_x4575_y1648_1678
ob_bloco_dungeon_wall_4575_1667_z0.matrix_parent_inverse = Matrix(((1.0, -0.0, 0.0, -3.5), (-0.0, 1.0, -0.0, 0.0), (0.0, -0.0, 1.0, -0.0), (-0.0, 0.0, -0.0, 1.0)))
ob_bloco_dungeon_wall_4575_1667_z0.location = (3.175, 4.0, 1.32)
ob_bloco_dungeon_wall_4575_1668_z0.parent = ob_parede_externa_leste_x4575_y1648_1678
ob_bloco_dungeon_wall_4575_1668_z0.matrix_parent_inverse = Matrix(((1.0, -0.0, 0.0, -3.5), (-0.0, 1.0, -0.0, 0.0), (0.0, -0.0, 1.0, -0.0), (-0.0, 0.0, -0.0, 1.0)))
ob_bloco_dungeon_wall_4575_1668_z0.location = (3.175, 5.0, 1.32)
ob_bloco_dungeon_wall_4575_1669_z0.parent = ob_parede_externa_leste_x4575_y1648_1678
ob_bloco_dungeon_wall_4575_1669_z0.matrix_parent_inverse = Matrix(((1.0, -0.0, 0.0, -3.5), (-0.0, 1.0, -0.0, 0.0), (0.0, -0.0, 1.0, -0.0), (-0.0, 0.0, -0.0, 1.0)))
ob_bloco_dungeon_wall_4575_1669_z0.location = (3.175, 6.0, 1.32)
ob_bloco_dungeon_wall_4575_1670_z0.parent = ob_parede_externa_leste_x4575_y1648_1678
ob_bloco_dungeon_wall_4575_1670_z0.matrix_parent_inverse = Matrix(((1.0, -0.0, 0.0, -3.5), (-0.0, 1.0, -0.0, 0.0), (0.0, -0.0, 1.0, -0.0), (-0.0, 0.0, -0.0, 1.0)))
ob_bloco_dungeon_wall_4575_1670_z0.location = (3.175, 7.0, 1.32)
ob_bloco_dungeon_wall_4575_1671_z0.parent = ob_parede_externa_leste_x4575_y1648_1678
ob_bloco_dungeon_wall_4575_1671_z0.matrix_parent_inverse = Matrix(((1.0, -0.0, 0.0, -3.5), (-0.0, 1.0, -0.0, 0.0), (0.0, -0.0, 1.0, -0.0), (-0.0, 0.0, -0.0, 1.0)))
ob_bloco_dungeon_wall_4575_1671_z0.location = (3.175, 8.0, 1.32)
ob_bloco_dungeon_wall_4575_1672_z0.parent = ob_parede_externa_leste_x4575_y1648_1678
ob_bloco_dungeon_wall_4575_1672_z0.matrix_parent_inverse = Matrix(((1.0, -0.0, 0.0, -3.5), (-0.0, 1.0, -0.0, 0.0), (0.0, -0.0, 1.0, -0.0), (-0.0, 0.0, -0.0, 1.0)))
ob_bloco_dungeon_wall_4575_1672_z0.location = (3.175, 9.0, 1.32)
ob_bloco_dungeon_wall_4575_1673_z0.parent = ob_parede_externa_leste_x4575_y1648_1678
ob_bloco_dungeon_wall_4575_1673_z0.matrix_parent_inverse = Matrix(((1.0, -0.0, 0.0, -3.5), (-0.0, 1.0, -0.0, 0.0), (0.0, -0.0, 1.0, -0.0), (-0.0, 0.0, -0.0, 1.0)))
ob_bloco_dungeon_wall_4575_1673_z0.location = (3.175, 10.0, 1.32)
ob_bloco_dungeon_wall_4575_1674_z0.parent = ob_parede_externa_leste_x4575_y1648_1678
ob_bloco_dungeon_wall_4575_1674_z0.matrix_parent_inverse = Matrix(((1.0, -0.0, 0.0, -3.5), (-0.0, 1.0, -0.0, 0.0), (0.0, -0.0, 1.0, -0.0), (-0.0, 0.0, -0.0, 1.0)))
ob_bloco_dungeon_wall_4575_1674_z0.location = (3.175, 11.0, 1.32)
ob_bloco_dungeon_wall_4575_1675_z0.parent = ob_parede_externa_leste_x4575_y1648_1678
ob_bloco_dungeon_wall_4575_1675_z0.matrix_parent_inverse = Matrix(((1.0, -0.0, 0.0, -3.5), (-0.0, 1.0, -0.0, 0.0), (0.0, -0.0, 1.0, -0.0), (-0.0, 0.0, -0.0, 1.0)))
ob_bloco_dungeon_wall_4575_1675_z0.location = (3.175, 12.0, 1.32)
ob_bloco_dungeon_wall_4575_1676_z0.parent = ob_parede_externa_leste_x4575_y1648_1678
ob_bloco_dungeon_wall_4575_1676_z0.matrix_parent_inverse = Matrix(((1.0, -0.0, 0.0, -3.5), (-0.0, 1.0, -0.0, 0.0), (0.0, -0.0, 1.0, -0.0), (-0.0, 0.0, -0.0, 1.0)))
ob_bloco_dungeon_wall_4575_1676_z0.location = (3.175, 13.0, 1.32)
ob_bloco_dungeon_wall_4575_1677_z0.parent = ob_parede_externa_leste_x4575_y1648_1678
ob_bloco_dungeon_wall_4575_1677_z0.matrix_parent_inverse = Matrix(((1.0, -0.0, 0.0, -3.5), (-0.0, 1.0, -0.0, 0.0), (0.0, -0.0, 1.0, -0.0), (-0.0, 0.0, -0.0, 1.0)))
ob_bloco_dungeon_wall_4575_1677_z0.location = (3.175, 14.0, 1.32)
ob_bloco_dungeon_wall_4575_1678_z0.parent = ob_parede_externa_leste_x4575_y1648_1678
ob_bloco_dungeon_wall_4575_1678_z0.matrix_parent_inverse = Matrix(((1.0, -0.0, 0.0, -3.5), (-0.0, 1.0, -0.0, 0.0), (0.0, -0.0, 1.0, -0.0), (-0.0, 0.0, -0.0, 1.0)))
ob_bloco_dungeon_wall_4575_1678_z0.location = (3.175, 15.0, 1.32)

# ---- collection membership
col_01_paredes_externas.objects.link(ob_parede_externa_norte_y1647_x4568_4575)
col_01_paredes_externas.objects.link(ob_bloco_dungeon_wall_4568_1647_z0)
col_01_paredes_externas.objects.link(ob_bloco_dungeon_wall_4569_1647_z0)
col_01_paredes_externas.objects.link(ob_bloco_dungeon_wall_4570_1647_z0)
col_01_paredes_externas.objects.link(ob_bloco_dungeon_wall_4571_1647_z0)
col_01_paredes_externas.objects.link(ob_bloco_dungeon_wall_4572_1647_z0)
col_01_paredes_externas.objects.link(ob_bloco_dungeon_wall_4573_1647_z0)
col_01_paredes_externas.objects.link(ob_bloco_dungeon_wall_4574_1647_z0)
col_01_paredes_externas.objects.link(ob_bloco_dungeon_wall_4575_1647_z0)
col_01_paredes_externas.objects.link(ob_parede_externa_sul_y1679_x4568_4575)
col_01_paredes_externas.objects.link(ob_bloco_dungeon_wall_4568_1679_z0)
col_01_paredes_externas.objects.link(ob_bloco_dungeon_wall_4569_1679_z0)
col_01_paredes_externas.objects.link(ob_bloco_dungeon_wall_4570_1679_z0)
col_01_paredes_externas.objects.link(ob_bloco_dungeon_wall_4571_1679_z0)
col_01_paredes_externas.objects.link(ob_bloco_dungeon_wall_4572_1679_z0)
col_01_paredes_externas.objects.link(ob_bloco_dungeon_wall_4573_1679_z0)
col_01_paredes_externas.objects.link(ob_bloco_dungeon_wall_4574_1679_z0)
col_01_paredes_externas.objects.link(ob_bloco_dungeon_wall_4575_1679_z0)
col_01_paredes_externas.objects.link(ob_parede_externa_leste_x4575_y1648_1678)
col_01_paredes_externas.objects.link(ob_bloco_dungeon_wall_4575_1648_z0)
col_01_paredes_externas.objects.link(ob_bloco_dungeon_wall_4575_1649_z0)
col_01_paredes_externas.objects.link(ob_bloco_dungeon_wall_4575_1650_z0)
col_01_paredes_externas.objects.link(ob_bloco_dungeon_wall_4575_1651_z0)
col_01_paredes_externas.objects.link(ob_bloco_dungeon_wall_4575_1652_z0)
col_01_paredes_externas.objects.link(ob_bloco_dungeon_wall_4575_1653_z0)
col_01_paredes_externas.objects.link(ob_bloco_dungeon_wall_4575_1654_z0)
col_01_paredes_externas.objects.link(ob_bloco_dungeon_wall_4575_1655_z0)
col_01_paredes_externas.objects.link(ob_bloco_dungeon_wall_4575_1656_z0)
col_01_paredes_externas.objects.link(ob_bloco_dungeon_wall_4575_1657_z0)
col_01_paredes_externas.objects.link(ob_bloco_dungeon_wall_4575_1658_z0)
col_01_paredes_externas.objects.link(ob_bloco_dungeon_wall_4575_1659_z0)
col_01_paredes_externas.objects.link(ob_bloco_dungeon_wall_4575_1660_z0)
col_01_paredes_externas.objects.link(ob_bloco_dungeon_wall_4575_1661_z0)
col_01_paredes_externas.objects.link(ob_bloco_dungeon_wall_4575_1662_z0)
col_01_paredes_externas.objects.link(ob_bloco_dungeon_wall_4575_1663_z0)
col_01_paredes_externas.objects.link(ob_bloco_dungeon_wall_4575_1664_z0)
col_01_paredes_externas.objects.link(ob_bloco_dungeon_wall_4575_1665_z0)
col_01_paredes_externas.objects.link(ob_bloco_dungeon_wall_4575_1666_z0)
col_01_paredes_externas.objects.link(ob_bloco_dungeon_wall_4575_1667_z0)
col_01_paredes_externas.objects.link(ob_bloco_dungeon_wall_4575_1668_z0)
col_01_paredes_externas.objects.link(ob_bloco_dungeon_wall_4575_1669_z0)
col_01_paredes_externas.objects.link(ob_bloco_dungeon_wall_4575_1670_z0)
col_01_paredes_externas.objects.link(ob_bloco_dungeon_wall_4575_1671_z0)
col_01_paredes_externas.objects.link(ob_bloco_dungeon_wall_4575_1672_z0)
col_01_paredes_externas.objects.link(ob_bloco_dungeon_wall_4575_1673_z0)
col_01_paredes_externas.objects.link(ob_bloco_dungeon_wall_4575_1674_z0)
col_01_paredes_externas.objects.link(ob_bloco_dungeon_wall_4575_1675_z0)
col_01_paredes_externas.objects.link(ob_bloco_dungeon_wall_4575_1676_z0)
col_01_paredes_externas.objects.link(ob_bloco_dungeon_wall_4575_1677_z0)
col_01_paredes_externas.objects.link(ob_bloco_dungeon_wall_4575_1678_z0)

# ---- scene / render settings (as saved in the file)
scene.frame_start = 1; scene.frame_end = 250; scene.frame_set(1)
scene.render.engine = 'BLENDER_EEVEE_NEXT'
scene.render.bake_bias = 0.0
scene.render.bake_samples = 0
scene.cycles.sampling_pattern = 'TABULATED_SOBOL'
scene.eevee.use_volume_custom_range = False
bpy.context.view_layer.update()

# ---- added for rendering (the .blend has no active camera and no usable light): camera, sun + grey world if the file has none
cam_auto = bpy.data.cameras.new('AutoCamera')
cam_auto.lens = 50.0
cam_auto.sensor_width = 36.0
cam_auto.clip_end = 1000.0
ob_auto_camera = bpy.data.objects.new('AutoCamera', cam_auto)
scene.collection.objects.link(ob_auto_camera)
ob_auto_camera.location = (30.9292, -37.4401, 26.0634)
ob_auto_camera.rotation_euler = (1.09748, -7.21219e-08, 0.694738)
scene.camera = ob_auto_camera
light_auto_sun = bpy.data.lights.new('AutoSun', 'SUN')
light_auto_sun.energy = 3.0
light_auto_sun.angle = 0.0523599
ob_auto_sun = bpy.data.objects.new('AutoSun', light_auto_sun)
scene.collection.objects.link(ob_auto_sun)
ob_auto_sun.rotation_euler = (0.872665, 0.174533, 0.523599)
if scene.world is None:
    world_auto = bpy.data.worlds.new('AutoWorld')
    world_auto.color = (0.3, 0.3, 0.3)
    scene.world = world_auto
bpy.context.view_layer.update()
